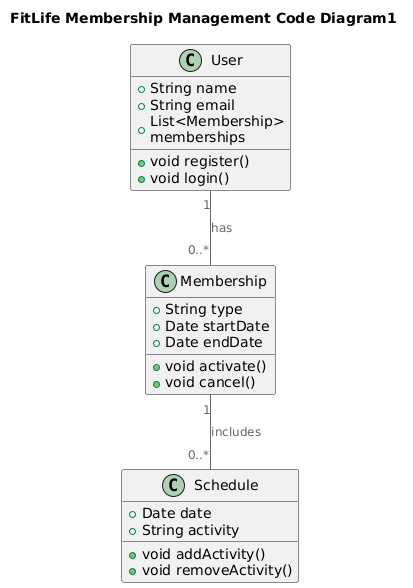

The diagram above was rendered by PlantUML. Its source (embedded in the PNG):
@startuml
title FitLife Membership Management Code Diagram1

top to bottom direction

!include https://raw.githubusercontent.com/RicardoNiepel/C4-PlantUML/master/C4_Component.puml

class User {
  +String name
  +String email
  +List<Membership> memberships
  +void register()
  +void login()
}

class Membership {
  +String type
  +Date startDate
  +Date endDate
  +void activate()
  +void cancel()
}

class Schedule {
  +Date date
  +String activity
  +void addActivity()
  +void removeActivity()
}

User "1" -- "0..*" Membership : has
Membership "1" -- "0..*" Schedule : includes

@enduml